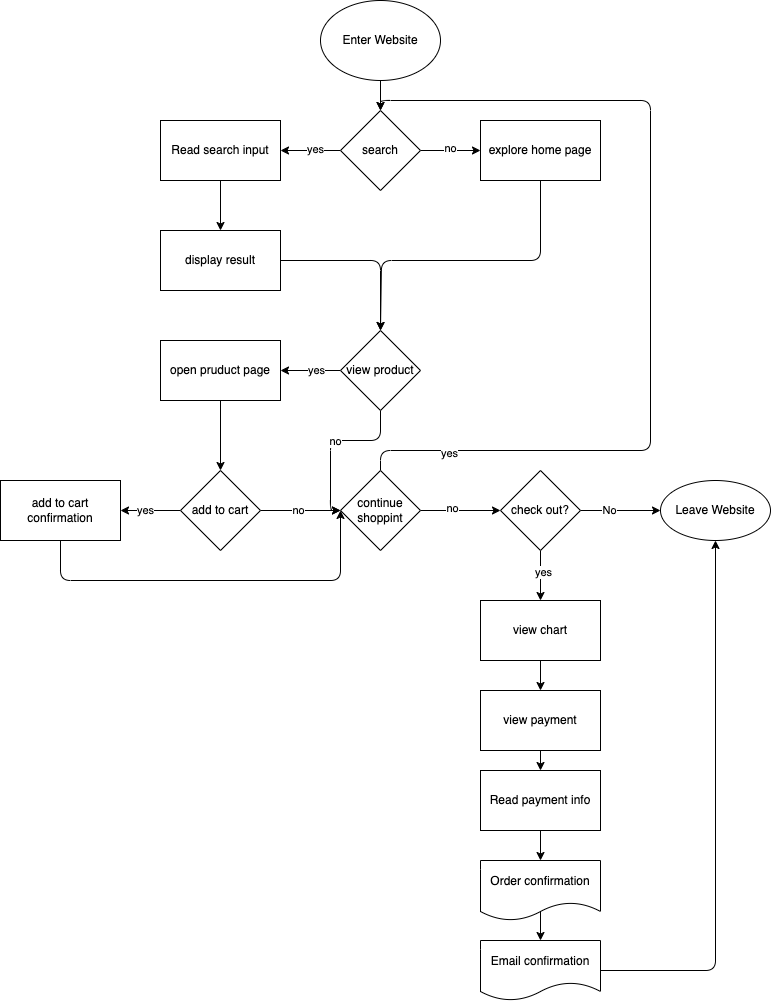

The diagram above was exported from draw.io. Its source (the exported page's mxGraphModel, read from the mxfile embedded in the PNG):
<mxGraphModel dx="1497" dy="676" grid="1" gridSize="10" guides="1" tooltips="1" connect="1" arrows="1" fold="1" page="1" pageScale="1" pageWidth="827" pageHeight="1169" math="0" shadow="0">
  <root>
    <mxCell id="0" />
    <mxCell id="1" parent="0" />
    <mxCell id="20" value="" style="edgeStyle=none;html=1;" edge="1" parent="1" source="11" target="13">
      <mxGeometry relative="1" as="geometry" />
    </mxCell>
    <mxCell id="11" value="Enter Website" style="ellipse;whiteSpace=wrap;html=1;" vertex="1" parent="1">
      <mxGeometry x="140" y="30" width="120" height="80" as="geometry" />
    </mxCell>
    <mxCell id="22" value="" style="edgeStyle=none;html=1;" edge="1" parent="1" source="13" target="21">
      <mxGeometry relative="1" as="geometry" />
    </mxCell>
    <mxCell id="23" value="no" style="edgeLabel;html=1;align=center;verticalAlign=middle;resizable=0;points=[];" vertex="1" connectable="0" parent="22">
      <mxGeometry x="-0.0416" y="3" relative="1" as="geometry">
        <mxPoint as="offset" />
      </mxGeometry>
    </mxCell>
    <mxCell id="25" value="" style="edgeStyle=none;html=1;" edge="1" parent="1" source="13" target="24">
      <mxGeometry relative="1" as="geometry" />
    </mxCell>
    <mxCell id="26" value="yes" style="edgeLabel;html=1;align=center;verticalAlign=middle;resizable=0;points=[];" vertex="1" connectable="0" parent="25">
      <mxGeometry x="-0.1334" y="-2" relative="1" as="geometry">
        <mxPoint as="offset" />
      </mxGeometry>
    </mxCell>
    <mxCell id="13" value="search" style="rhombus;whiteSpace=wrap;html=1;" vertex="1" parent="1">
      <mxGeometry x="160" y="140" width="80" height="80" as="geometry" />
    </mxCell>
    <mxCell id="31" style="edgeStyle=orthogonalEdgeStyle;html=1;exitX=0.5;exitY=1;exitDx=0;exitDy=0;" edge="1" parent="1" source="21">
      <mxGeometry relative="1" as="geometry">
        <mxPoint x="200" y="360" as="targetPoint" />
        <Array as="points">
          <mxPoint x="360" y="290" />
          <mxPoint x="201" y="290" />
        </Array>
      </mxGeometry>
    </mxCell>
    <mxCell id="21" value="explore home page" style="whiteSpace=wrap;html=1;" vertex="1" parent="1">
      <mxGeometry x="300" y="150" width="120" height="60" as="geometry" />
    </mxCell>
    <mxCell id="28" value="" style="edgeStyle=none;html=1;" edge="1" parent="1" source="24" target="27">
      <mxGeometry relative="1" as="geometry" />
    </mxCell>
    <mxCell id="24" value="Read search input" style="whiteSpace=wrap;html=1;" vertex="1" parent="1">
      <mxGeometry x="-20" y="150" width="120" height="60" as="geometry" />
    </mxCell>
    <mxCell id="30" style="edgeStyle=orthogonalEdgeStyle;html=1;exitX=1;exitY=0.5;exitDx=0;exitDy=0;entryX=0.5;entryY=0;entryDx=0;entryDy=0;" edge="1" parent="1" source="27" target="29">
      <mxGeometry relative="1" as="geometry" />
    </mxCell>
    <mxCell id="27" value="display result" style="whiteSpace=wrap;html=1;" vertex="1" parent="1">
      <mxGeometry x="-20" y="260" width="120" height="60" as="geometry" />
    </mxCell>
    <mxCell id="33" value="" style="edgeStyle=none;html=1;" edge="1" parent="1" source="29" target="32">
      <mxGeometry relative="1" as="geometry" />
    </mxCell>
    <mxCell id="34" value="yes" style="edgeLabel;html=1;align=center;verticalAlign=middle;resizable=0;points=[];" vertex="1" connectable="0" parent="33">
      <mxGeometry x="-0.1667" y="-1" relative="1" as="geometry">
        <mxPoint as="offset" />
      </mxGeometry>
    </mxCell>
    <mxCell id="49" style="edgeStyle=orthogonalEdgeStyle;html=1;exitX=0.5;exitY=1;exitDx=0;exitDy=0;entryX=0;entryY=0.5;entryDx=0;entryDy=0;" edge="1" parent="1" source="29" target="45">
      <mxGeometry relative="1" as="geometry" />
    </mxCell>
    <mxCell id="50" value="no" style="edgeLabel;html=1;align=center;verticalAlign=middle;resizable=0;points=[];" vertex="1" connectable="0" parent="49">
      <mxGeometry x="-0.0471" relative="1" as="geometry">
        <mxPoint as="offset" />
      </mxGeometry>
    </mxCell>
    <mxCell id="29" value="view product" style="rhombus;whiteSpace=wrap;html=1;" vertex="1" parent="1">
      <mxGeometry x="160" y="360" width="80" height="80" as="geometry" />
    </mxCell>
    <mxCell id="38" value="" style="edgeStyle=none;html=1;" edge="1" parent="1" source="32" target="37">
      <mxGeometry relative="1" as="geometry" />
    </mxCell>
    <mxCell id="32" value="open pruduct page" style="whiteSpace=wrap;html=1;" vertex="1" parent="1">
      <mxGeometry x="-20" y="370" width="120" height="60" as="geometry" />
    </mxCell>
    <mxCell id="40" value="" style="edgeStyle=none;html=1;" edge="1" parent="1" source="37" target="39">
      <mxGeometry relative="1" as="geometry" />
    </mxCell>
    <mxCell id="41" value="yes" style="edgeLabel;html=1;align=center;verticalAlign=middle;resizable=0;points=[];" vertex="1" connectable="0" parent="40">
      <mxGeometry x="0.2" y="-1" relative="1" as="geometry">
        <mxPoint as="offset" />
      </mxGeometry>
    </mxCell>
    <mxCell id="46" value="" style="edgeStyle=none;html=1;" edge="1" parent="1" source="37" target="45">
      <mxGeometry relative="1" as="geometry" />
    </mxCell>
    <mxCell id="47" value="no" style="edgeLabel;html=1;align=center;verticalAlign=middle;resizable=0;points=[];" vertex="1" connectable="0" parent="46">
      <mxGeometry x="-0.0857" y="1" relative="1" as="geometry">
        <mxPoint as="offset" />
      </mxGeometry>
    </mxCell>
    <mxCell id="37" value="add to cart" style="rhombus;whiteSpace=wrap;html=1;" vertex="1" parent="1">
      <mxGeometry y="500" width="80" height="80" as="geometry" />
    </mxCell>
    <mxCell id="48" style="edgeStyle=elbowEdgeStyle;html=1;exitX=0.5;exitY=1;exitDx=0;exitDy=0;entryX=0;entryY=0.5;entryDx=0;entryDy=0;elbow=vertical;" edge="1" parent="1" source="39" target="45">
      <mxGeometry relative="1" as="geometry">
        <Array as="points">
          <mxPoint x="20" y="610" />
        </Array>
      </mxGeometry>
    </mxCell>
    <mxCell id="39" value="add to cart confirmation" style="whiteSpace=wrap;html=1;" vertex="1" parent="1">
      <mxGeometry x="-180" y="510" width="120" height="60" as="geometry" />
    </mxCell>
    <mxCell id="52" value="" style="edgeStyle=none;html=1;" edge="1" parent="1" source="45" target="51">
      <mxGeometry relative="1" as="geometry" />
    </mxCell>
    <mxCell id="53" value="no" style="edgeLabel;html=1;align=center;verticalAlign=middle;resizable=0;points=[];" vertex="1" connectable="0" parent="52">
      <mxGeometry x="-0.2333" y="3" relative="1" as="geometry">
        <mxPoint as="offset" />
      </mxGeometry>
    </mxCell>
    <mxCell id="64" style="edgeStyle=orthogonalEdgeStyle;html=1;exitX=0.5;exitY=0;exitDx=0;exitDy=0;entryX=0.5;entryY=0;entryDx=0;entryDy=0;" edge="1" parent="1" source="45" target="13">
      <mxGeometry relative="1" as="geometry">
        <Array as="points">
          <mxPoint x="200" y="480" />
          <mxPoint x="470" y="480" />
          <mxPoint x="470" y="130" />
          <mxPoint x="200" y="130" />
        </Array>
      </mxGeometry>
    </mxCell>
    <mxCell id="66" value="yes" style="edgeLabel;html=1;align=center;verticalAlign=middle;resizable=0;points=[];" vertex="1" connectable="0" parent="64">
      <mxGeometry x="-0.8096" y="-2" relative="1" as="geometry">
        <mxPoint as="offset" />
      </mxGeometry>
    </mxCell>
    <mxCell id="45" value="continue shoppint" style="rhombus;whiteSpace=wrap;html=1;" vertex="1" parent="1">
      <mxGeometry x="160" y="500" width="80" height="80" as="geometry" />
    </mxCell>
    <mxCell id="55" value="" style="edgeStyle=none;html=1;" edge="1" parent="1" source="51" target="54">
      <mxGeometry relative="1" as="geometry" />
    </mxCell>
    <mxCell id="56" value="yes" style="edgeLabel;html=1;align=center;verticalAlign=middle;resizable=0;points=[];" vertex="1" connectable="0" parent="55">
      <mxGeometry x="-0.1444" y="2" relative="1" as="geometry">
        <mxPoint as="offset" />
      </mxGeometry>
    </mxCell>
    <mxCell id="62" value="" style="edgeStyle=none;html=1;" edge="1" parent="1" source="51" target="61">
      <mxGeometry relative="1" as="geometry" />
    </mxCell>
    <mxCell id="63" value="No" style="edgeLabel;html=1;align=center;verticalAlign=middle;resizable=0;points=[];" vertex="1" connectable="0" parent="62">
      <mxGeometry x="-0.2937" y="1" relative="1" as="geometry">
        <mxPoint as="offset" />
      </mxGeometry>
    </mxCell>
    <mxCell id="51" value="check out?" style="rhombus;whiteSpace=wrap;html=1;" vertex="1" parent="1">
      <mxGeometry x="320" y="500" width="80" height="80" as="geometry" />
    </mxCell>
    <mxCell id="58" value="" style="edgeStyle=none;html=1;" edge="1" parent="1" source="54" target="57">
      <mxGeometry relative="1" as="geometry" />
    </mxCell>
    <mxCell id="54" value="view chart" style="whiteSpace=wrap;html=1;" vertex="1" parent="1">
      <mxGeometry x="300" y="630" width="120" height="60" as="geometry" />
    </mxCell>
    <mxCell id="60" value="" style="edgeStyle=none;html=1;" edge="1" parent="1" source="57" target="59">
      <mxGeometry relative="1" as="geometry" />
    </mxCell>
    <mxCell id="57" value="view payment" style="whiteSpace=wrap;html=1;" vertex="1" parent="1">
      <mxGeometry x="300" y="720" width="120" height="60" as="geometry" />
    </mxCell>
    <mxCell id="70" style="edgeStyle=none;html=1;exitX=0.5;exitY=1;exitDx=0;exitDy=0;entryX=0.5;entryY=0;entryDx=0;entryDy=0;" edge="1" parent="1" source="59" target="67">
      <mxGeometry relative="1" as="geometry" />
    </mxCell>
    <mxCell id="59" value="Read payment info" style="whiteSpace=wrap;html=1;" vertex="1" parent="1">
      <mxGeometry x="300" y="800" width="120" height="60" as="geometry" />
    </mxCell>
    <mxCell id="61" value="Leave Website" style="ellipse;whiteSpace=wrap;html=1;" vertex="1" parent="1">
      <mxGeometry x="480" y="510" width="110" height="60" as="geometry" />
    </mxCell>
    <mxCell id="69" value="" style="edgeStyle=none;html=1;exitX=0.5;exitY=0.833;exitDx=0;exitDy=0;exitPerimeter=0;" edge="1" parent="1" source="67" target="68">
      <mxGeometry relative="1" as="geometry" />
    </mxCell>
    <mxCell id="67" value="Order confirmation" style="shape=document;whiteSpace=wrap;html=1;boundedLbl=1;" vertex="1" parent="1">
      <mxGeometry x="300" y="890" width="120" height="60" as="geometry" />
    </mxCell>
    <mxCell id="72" style="edgeStyle=orthogonalEdgeStyle;html=1;exitX=1;exitY=0.5;exitDx=0;exitDy=0;entryX=0.5;entryY=1;entryDx=0;entryDy=0;" edge="1" parent="1" source="68" target="61">
      <mxGeometry relative="1" as="geometry" />
    </mxCell>
    <mxCell id="68" value="Email confirmation" style="shape=document;whiteSpace=wrap;html=1;boundedLbl=1;" vertex="1" parent="1">
      <mxGeometry x="300" y="970" width="120" height="60" as="geometry" />
    </mxCell>
  </root>
</mxGraphModel>